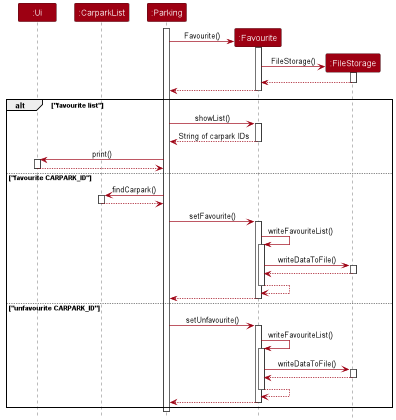

The diagram above was rendered by PlantUML. Its source (embedded in the PNG):
@startuml
!include style.puml
skinparam arrowThickness 1.1
skinparam arrowColor MODEL_COLOR
skinparam ParticipantBackgroundColor MODEL_COLOR

create ":Ui"
create ":CarparkList"
create ":Favourite" order 10
activate ":Parking"
":Parking" -> ":Favourite": Favourite()
activate ":Favourite"

create ":FileStorage" order 20
":Favourite" -> ":FileStorage": FileStorage()
activate ":FileStorage"
return
return
deactivate ":Favourite"

alt "favourite list"
    ":Parking" -> ":Favourite": showList()
    activate ":Favourite"
    return String of carpark IDs
    ":Parking" -> ":Ui": print()
    activate ":Ui"
    return
else "favourite CARPARK_ID"
    ":Parking" -> ":CarparkList": findCarpark()
    activate ":CarparkList"
    return
    ":Parking" -> ":Favourite": setFavourite()
    activate ":Favourite"
    ":Favourite" -> ":Favourite": writeFavouriteList()
    activate ":Favourite"
    ":Favourite" -> ":FileStorage": writeDataToFile()
    activate ":FileStorage"
    return
    return
    return
else "unfavourite CARPARK_ID"
    ":Parking" -> ":Favourite": setUnfavourite()
    activate ":Favourite"
    ":Favourite" -> ":Favourite": writeFavouriteList()
    activate ":Favourite"
    ":Favourite" -> ":FileStorage": writeDataToFile()
    activate ":FileStorage"
    return
    return
    return
end

deactivate ":Parking"

@enduml